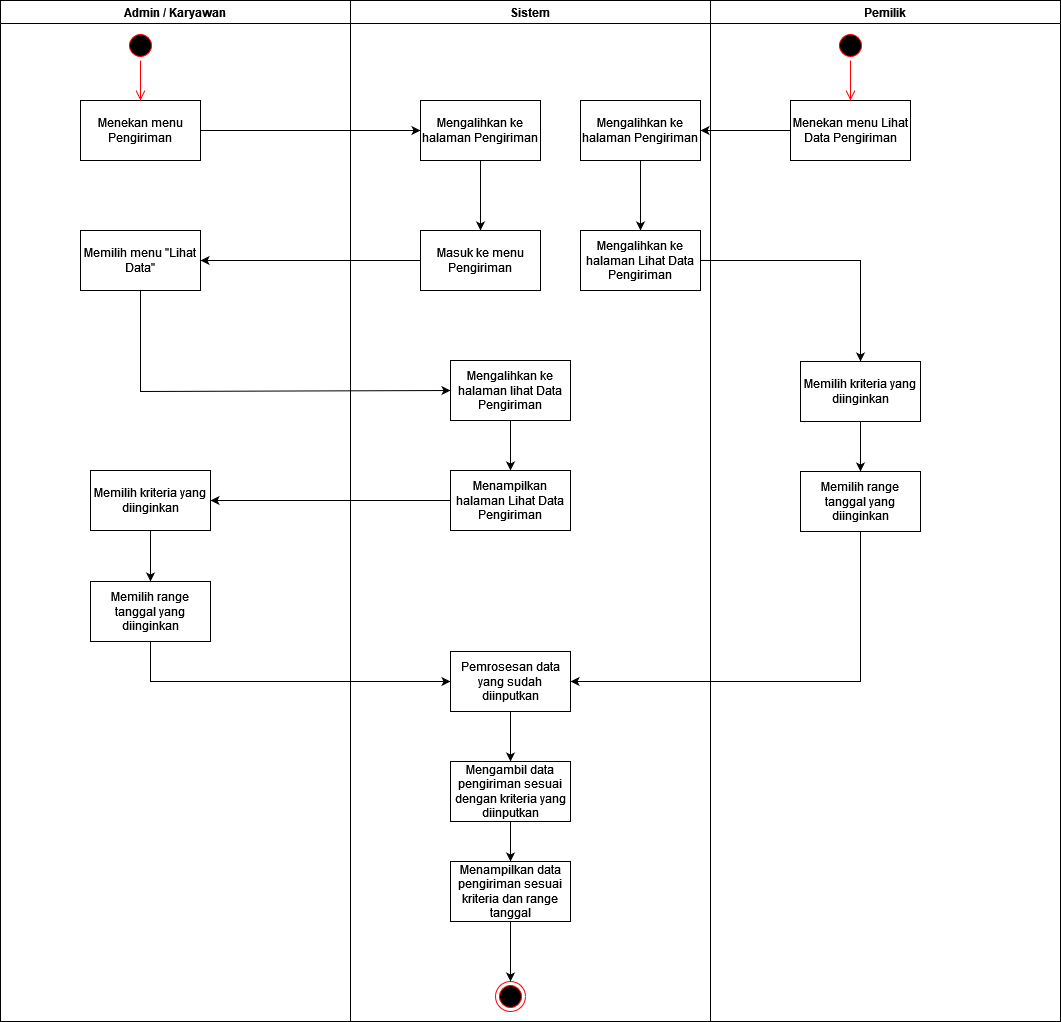

The diagram above was exported from draw.io. Its source (the exported page's mxGraphModel, read from the mxfile embedded in the PNG):
<mxGraphModel dx="1210" dy="634" grid="1" gridSize="10" guides="1" tooltips="1" connect="1" arrows="1" fold="1" page="1" pageScale="1" pageWidth="827" pageHeight="1169" math="0" shadow="0">
  <root>
    <mxCell id="0" />
    <mxCell id="1" parent="0" />
    <mxCell id="r4MjgiLXkI7tw2OjuBva-1" value="Admin / Karyawan" style="swimlane;whiteSpace=wrap;html=1;" parent="1" vertex="1">
      <mxGeometry x="140" y="19" width="350" height="1021" as="geometry" />
    </mxCell>
    <mxCell id="r4MjgiLXkI7tw2OjuBva-2" value="Menekan menu Pengiriman " style="rounded=0;whiteSpace=wrap;html=1;" parent="r4MjgiLXkI7tw2OjuBva-1" vertex="1">
      <mxGeometry x="80" y="100" width="120" height="60" as="geometry" />
    </mxCell>
    <mxCell id="r4MjgiLXkI7tw2OjuBva-3" value="Memilih menu &quot;Lihat Data&quot; " style="rounded=0;whiteSpace=wrap;html=1;" parent="r4MjgiLXkI7tw2OjuBva-1" vertex="1">
      <mxGeometry x="80" y="230" width="120" height="60" as="geometry" />
    </mxCell>
    <mxCell id="r4MjgiLXkI7tw2OjuBva-4" value="" style="ellipse;html=1;shape=startState;fillColor=#000000;strokeColor=#ff0000;" parent="r4MjgiLXkI7tw2OjuBva-1" vertex="1">
      <mxGeometry x="125" y="30" width="30" height="30" as="geometry" />
    </mxCell>
    <mxCell id="r4MjgiLXkI7tw2OjuBva-5" value="" style="edgeStyle=orthogonalEdgeStyle;html=1;verticalAlign=bottom;endArrow=open;endSize=8;strokeColor=#ff0000;rounded=0;entryX=0.5;entryY=0;entryDx=0;entryDy=0;" parent="r4MjgiLXkI7tw2OjuBva-1" source="r4MjgiLXkI7tw2OjuBva-4" target="r4MjgiLXkI7tw2OjuBva-2" edge="1">
      <mxGeometry relative="1" as="geometry">
        <mxPoint x="145" y="120" as="targetPoint" />
      </mxGeometry>
    </mxCell>
    <mxCell id="r4MjgiLXkI7tw2OjuBva-6" value="Memilih kriteria yang diinginkan " style="rounded=0;whiteSpace=wrap;html=1;" parent="r4MjgiLXkI7tw2OjuBva-1" vertex="1">
      <mxGeometry x="90" y="470" width="120" height="60" as="geometry" />
    </mxCell>
    <mxCell id="r4MjgiLXkI7tw2OjuBva-7" value="Memilih range tanggal yang diinginkan " style="rounded=0;whiteSpace=wrap;html=1;" parent="r4MjgiLXkI7tw2OjuBva-1" vertex="1">
      <mxGeometry x="90" y="581" width="120" height="60" as="geometry" />
    </mxCell>
    <mxCell id="r4MjgiLXkI7tw2OjuBva-8" style="edgeStyle=orthogonalEdgeStyle;rounded=0;orthogonalLoop=1;jettySize=auto;html=1;exitX=0.5;exitY=1;exitDx=0;exitDy=0;entryX=0.5;entryY=0;entryDx=0;entryDy=0;" parent="r4MjgiLXkI7tw2OjuBva-1" source="r4MjgiLXkI7tw2OjuBva-6" target="r4MjgiLXkI7tw2OjuBva-7" edge="1">
      <mxGeometry relative="1" as="geometry">
        <mxPoint x="450" y="595" as="targetPoint" />
      </mxGeometry>
    </mxCell>
    <mxCell id="r4MjgiLXkI7tw2OjuBva-9" value="Sistem " style="swimlane;whiteSpace=wrap;html=1;" parent="1" vertex="1">
      <mxGeometry x="490" y="19" width="360" height="1021" as="geometry" />
    </mxCell>
    <mxCell id="r4MjgiLXkI7tw2OjuBva-10" style="edgeStyle=orthogonalEdgeStyle;rounded=0;orthogonalLoop=1;jettySize=auto;html=1;exitX=0.5;exitY=1;exitDx=0;exitDy=0;entryX=0.5;entryY=0;entryDx=0;entryDy=0;" parent="r4MjgiLXkI7tw2OjuBva-9" source="r4MjgiLXkI7tw2OjuBva-11" target="r4MjgiLXkI7tw2OjuBva-12" edge="1">
      <mxGeometry relative="1" as="geometry" />
    </mxCell>
    <mxCell id="r4MjgiLXkI7tw2OjuBva-11" value="Mengalihkan ke halaman Pengiriman " style="rounded=0;whiteSpace=wrap;html=1;" parent="r4MjgiLXkI7tw2OjuBva-9" vertex="1">
      <mxGeometry x="70" y="100" width="120" height="60" as="geometry" />
    </mxCell>
    <mxCell id="r4MjgiLXkI7tw2OjuBva-12" value="Masuk ke menu Pengiriman " style="rounded=0;whiteSpace=wrap;html=1;" parent="r4MjgiLXkI7tw2OjuBva-9" vertex="1">
      <mxGeometry x="70" y="230" width="120" height="60" as="geometry" />
    </mxCell>
    <mxCell id="r4MjgiLXkI7tw2OjuBva-13" style="edgeStyle=orthogonalEdgeStyle;rounded=0;orthogonalLoop=1;jettySize=auto;html=1;exitX=0.5;exitY=1;exitDx=0;exitDy=0;" parent="r4MjgiLXkI7tw2OjuBva-9" source="r4MjgiLXkI7tw2OjuBva-14" edge="1">
      <mxGeometry relative="1" as="geometry">
        <mxPoint x="160" y="470" as="targetPoint" />
      </mxGeometry>
    </mxCell>
    <mxCell id="r4MjgiLXkI7tw2OjuBva-14" value="Mengalihkan ke halaman lihat Data Pengiriman" style="rounded=0;whiteSpace=wrap;html=1;" parent="r4MjgiLXkI7tw2OjuBva-9" vertex="1">
      <mxGeometry x="100" y="360" width="120" height="60" as="geometry" />
    </mxCell>
    <mxCell id="r4MjgiLXkI7tw2OjuBva-15" value="Menampilkan halaman Lihat Data Pengiriman" style="rounded=0;whiteSpace=wrap;html=1;" parent="r4MjgiLXkI7tw2OjuBva-9" vertex="1">
      <mxGeometry x="100" y="470" width="120" height="60" as="geometry" />
    </mxCell>
    <mxCell id="r4MjgiLXkI7tw2OjuBva-16" style="edgeStyle=orthogonalEdgeStyle;rounded=0;orthogonalLoop=1;jettySize=auto;html=1;exitX=0.5;exitY=1;exitDx=0;exitDy=0;" parent="r4MjgiLXkI7tw2OjuBva-9" edge="1">
      <mxGeometry relative="1" as="geometry">
        <mxPoint x="160" y="625" as="sourcePoint" />
      </mxGeometry>
    </mxCell>
    <mxCell id="r4MjgiLXkI7tw2OjuBva-17" style="edgeStyle=orthogonalEdgeStyle;rounded=0;orthogonalLoop=1;jettySize=auto;html=1;exitX=0.5;exitY=1;exitDx=0;exitDy=0;entryX=0.5;entryY=0;entryDx=0;entryDy=0;" parent="r4MjgiLXkI7tw2OjuBva-9" edge="1">
      <mxGeometry relative="1" as="geometry">
        <mxPoint x="160" y="740" as="sourcePoint" />
      </mxGeometry>
    </mxCell>
    <mxCell id="r4MjgiLXkI7tw2OjuBva-18" style="edgeStyle=orthogonalEdgeStyle;rounded=0;orthogonalLoop=1;jettySize=auto;html=1;exitX=0.5;exitY=1;exitDx=0;exitDy=0;entryX=0.5;entryY=0;entryDx=0;entryDy=0;" parent="r4MjgiLXkI7tw2OjuBva-9" source="r4MjgiLXkI7tw2OjuBva-19" target="r4MjgiLXkI7tw2OjuBva-21" edge="1">
      <mxGeometry relative="1" as="geometry" />
    </mxCell>
    <mxCell id="r4MjgiLXkI7tw2OjuBva-19" value="Pemrosesan data yang sudah diinputkan " style="rounded=0;whiteSpace=wrap;html=1;" parent="r4MjgiLXkI7tw2OjuBva-9" vertex="1">
      <mxGeometry x="100" y="651" width="120" height="60" as="geometry" />
    </mxCell>
    <mxCell id="r4MjgiLXkI7tw2OjuBva-20" style="edgeStyle=orthogonalEdgeStyle;rounded=0;orthogonalLoop=1;jettySize=auto;html=1;exitX=0.5;exitY=1;exitDx=0;exitDy=0;entryX=0.5;entryY=0;entryDx=0;entryDy=0;" parent="r4MjgiLXkI7tw2OjuBva-9" source="r4MjgiLXkI7tw2OjuBva-21" target="r4MjgiLXkI7tw2OjuBva-24" edge="1">
      <mxGeometry relative="1" as="geometry" />
    </mxCell>
    <mxCell id="r4MjgiLXkI7tw2OjuBva-21" value="Mengambil data pengiriman sesuai dengan kriteria yang diinputkan " style="rounded=0;whiteSpace=wrap;html=1;" parent="r4MjgiLXkI7tw2OjuBva-9" vertex="1">
      <mxGeometry x="100" y="761" width="120" height="60" as="geometry" />
    </mxCell>
    <mxCell id="r4MjgiLXkI7tw2OjuBva-22" value="" style="ellipse;html=1;shape=endState;fillColor=#000000;strokeColor=#ff0000;" parent="r4MjgiLXkI7tw2OjuBva-9" vertex="1">
      <mxGeometry x="145" y="981" width="30" height="30" as="geometry" />
    </mxCell>
    <mxCell id="r4MjgiLXkI7tw2OjuBva-23" style="edgeStyle=orthogonalEdgeStyle;rounded=0;orthogonalLoop=1;jettySize=auto;html=1;exitX=0.5;exitY=1;exitDx=0;exitDy=0;entryX=0.5;entryY=0;entryDx=0;entryDy=0;" parent="r4MjgiLXkI7tw2OjuBva-9" source="r4MjgiLXkI7tw2OjuBva-24" target="r4MjgiLXkI7tw2OjuBva-22" edge="1">
      <mxGeometry relative="1" as="geometry" />
    </mxCell>
    <mxCell id="r4MjgiLXkI7tw2OjuBva-24" value="Menampilkan data pengiriman sesuai kriteria dan range tanggal " style="rounded=0;whiteSpace=wrap;html=1;" parent="r4MjgiLXkI7tw2OjuBva-9" vertex="1">
      <mxGeometry x="100" y="861" width="120" height="60" as="geometry" />
    </mxCell>
    <mxCell id="r4MjgiLXkI7tw2OjuBva-25" style="edgeStyle=orthogonalEdgeStyle;rounded=0;orthogonalLoop=1;jettySize=auto;html=1;exitX=0.5;exitY=1;exitDx=0;exitDy=0;entryX=0.5;entryY=0;entryDx=0;entryDy=0;" parent="r4MjgiLXkI7tw2OjuBva-9" source="r4MjgiLXkI7tw2OjuBva-26" target="r4MjgiLXkI7tw2OjuBva-27" edge="1">
      <mxGeometry relative="1" as="geometry" />
    </mxCell>
    <mxCell id="r4MjgiLXkI7tw2OjuBva-26" value="Mengalihkan ke halaman Pengiriman " style="rounded=0;whiteSpace=wrap;html=1;" parent="r4MjgiLXkI7tw2OjuBva-9" vertex="1">
      <mxGeometry x="230" y="100" width="120" height="60" as="geometry" />
    </mxCell>
    <mxCell id="r4MjgiLXkI7tw2OjuBva-27" value="Mengalihkan ke halaman Lihat Data Pengiriman " style="rounded=0;whiteSpace=wrap;html=1;" parent="r4MjgiLXkI7tw2OjuBva-9" vertex="1">
      <mxGeometry x="230" y="230" width="120" height="60" as="geometry" />
    </mxCell>
    <mxCell id="r4MjgiLXkI7tw2OjuBva-28" style="edgeStyle=orthogonalEdgeStyle;rounded=0;orthogonalLoop=1;jettySize=auto;html=1;exitX=1;exitY=0.5;exitDx=0;exitDy=0;entryX=0;entryY=0.5;entryDx=0;entryDy=0;" parent="1" source="r4MjgiLXkI7tw2OjuBva-2" target="r4MjgiLXkI7tw2OjuBva-11" edge="1">
      <mxGeometry relative="1" as="geometry" />
    </mxCell>
    <mxCell id="r4MjgiLXkI7tw2OjuBva-29" style="edgeStyle=orthogonalEdgeStyle;rounded=0;orthogonalLoop=1;jettySize=auto;html=1;exitX=0;exitY=0.5;exitDx=0;exitDy=0;entryX=1;entryY=0.5;entryDx=0;entryDy=0;" parent="1" source="r4MjgiLXkI7tw2OjuBva-12" target="r4MjgiLXkI7tw2OjuBva-3" edge="1">
      <mxGeometry relative="1" as="geometry" />
    </mxCell>
    <mxCell id="r4MjgiLXkI7tw2OjuBva-30" style="edgeStyle=orthogonalEdgeStyle;rounded=0;orthogonalLoop=1;jettySize=auto;html=1;exitX=0.5;exitY=1;exitDx=0;exitDy=0;entryX=0;entryY=0.5;entryDx=0;entryDy=0;" parent="1" source="r4MjgiLXkI7tw2OjuBva-3" target="r4MjgiLXkI7tw2OjuBva-14" edge="1">
      <mxGeometry relative="1" as="geometry">
        <Array as="points">
          <mxPoint x="280" y="410" />
        </Array>
      </mxGeometry>
    </mxCell>
    <mxCell id="r4MjgiLXkI7tw2OjuBva-32" style="edgeStyle=orthogonalEdgeStyle;rounded=0;orthogonalLoop=1;jettySize=auto;html=1;exitX=0;exitY=0.5;exitDx=0;exitDy=0;" parent="1" source="r4MjgiLXkI7tw2OjuBva-15" target="r4MjgiLXkI7tw2OjuBva-6" edge="1">
      <mxGeometry relative="1" as="geometry" />
    </mxCell>
    <mxCell id="r4MjgiLXkI7tw2OjuBva-33" style="edgeStyle=orthogonalEdgeStyle;rounded=0;orthogonalLoop=1;jettySize=auto;html=1;exitX=0.5;exitY=1;exitDx=0;exitDy=0;entryX=0;entryY=0.5;entryDx=0;entryDy=0;" parent="1" source="r4MjgiLXkI7tw2OjuBva-7" target="r4MjgiLXkI7tw2OjuBva-19" edge="1">
      <mxGeometry relative="1" as="geometry" />
    </mxCell>
    <mxCell id="r4MjgiLXkI7tw2OjuBva-34" value="Pemilik " style="swimlane;whiteSpace=wrap;html=1;" parent="1" vertex="1">
      <mxGeometry x="850" y="19" width="350" height="1021" as="geometry" />
    </mxCell>
    <mxCell id="r4MjgiLXkI7tw2OjuBva-35" value="Menekan menu Lihat Data Pengiriman " style="rounded=0;whiteSpace=wrap;html=1;" parent="r4MjgiLXkI7tw2OjuBva-34" vertex="1">
      <mxGeometry x="80" y="100" width="120" height="60" as="geometry" />
    </mxCell>
    <mxCell id="r4MjgiLXkI7tw2OjuBva-36" value="" style="ellipse;html=1;shape=startState;fillColor=#000000;strokeColor=#ff0000;" parent="r4MjgiLXkI7tw2OjuBva-34" vertex="1">
      <mxGeometry x="125" y="30" width="30" height="30" as="geometry" />
    </mxCell>
    <mxCell id="r4MjgiLXkI7tw2OjuBva-37" value="" style="edgeStyle=orthogonalEdgeStyle;html=1;verticalAlign=bottom;endArrow=open;endSize=8;strokeColor=#ff0000;rounded=0;entryX=0.5;entryY=0;entryDx=0;entryDy=0;" parent="r4MjgiLXkI7tw2OjuBva-34" source="r4MjgiLXkI7tw2OjuBva-36" target="r4MjgiLXkI7tw2OjuBva-35" edge="1">
      <mxGeometry relative="1" as="geometry">
        <mxPoint x="145" y="120" as="targetPoint" />
      </mxGeometry>
    </mxCell>
    <mxCell id="r4MjgiLXkI7tw2OjuBva-38" value="Memilih kriteria yang diinginkan " style="rounded=0;whiteSpace=wrap;html=1;" parent="r4MjgiLXkI7tw2OjuBva-34" vertex="1">
      <mxGeometry x="90" y="361" width="120" height="60" as="geometry" />
    </mxCell>
    <mxCell id="r4MjgiLXkI7tw2OjuBva-39" value="Memilih range tanggal yang diinginkan " style="rounded=0;whiteSpace=wrap;html=1;" parent="r4MjgiLXkI7tw2OjuBva-34" vertex="1">
      <mxGeometry x="90" y="471" width="120" height="60" as="geometry" />
    </mxCell>
    <mxCell id="r4MjgiLXkI7tw2OjuBva-40" style="edgeStyle=orthogonalEdgeStyle;rounded=0;orthogonalLoop=1;jettySize=auto;html=1;exitX=0.5;exitY=1;exitDx=0;exitDy=0;entryX=0.5;entryY=0;entryDx=0;entryDy=0;" parent="r4MjgiLXkI7tw2OjuBva-34" source="r4MjgiLXkI7tw2OjuBva-38" target="r4MjgiLXkI7tw2OjuBva-39" edge="1">
      <mxGeometry relative="1" as="geometry">
        <mxPoint x="450" y="595" as="targetPoint" />
      </mxGeometry>
    </mxCell>
    <mxCell id="r4MjgiLXkI7tw2OjuBva-41" style="edgeStyle=orthogonalEdgeStyle;rounded=0;orthogonalLoop=1;jettySize=auto;html=1;exitX=0;exitY=0.5;exitDx=0;exitDy=0;" parent="1" source="r4MjgiLXkI7tw2OjuBva-35" target="r4MjgiLXkI7tw2OjuBva-26" edge="1">
      <mxGeometry relative="1" as="geometry" />
    </mxCell>
    <mxCell id="r4MjgiLXkI7tw2OjuBva-42" style="edgeStyle=orthogonalEdgeStyle;rounded=0;orthogonalLoop=1;jettySize=auto;html=1;exitX=1;exitY=0.5;exitDx=0;exitDy=0;" parent="1" source="r4MjgiLXkI7tw2OjuBva-27" target="r4MjgiLXkI7tw2OjuBva-38" edge="1">
      <mxGeometry relative="1" as="geometry" />
    </mxCell>
    <mxCell id="r4MjgiLXkI7tw2OjuBva-43" style="edgeStyle=orthogonalEdgeStyle;rounded=0;orthogonalLoop=1;jettySize=auto;html=1;exitX=0.5;exitY=1;exitDx=0;exitDy=0;entryX=1;entryY=0.5;entryDx=0;entryDy=0;" parent="1" source="r4MjgiLXkI7tw2OjuBva-39" target="r4MjgiLXkI7tw2OjuBva-19" edge="1">
      <mxGeometry relative="1" as="geometry" />
    </mxCell>
  </root>
</mxGraphModel>